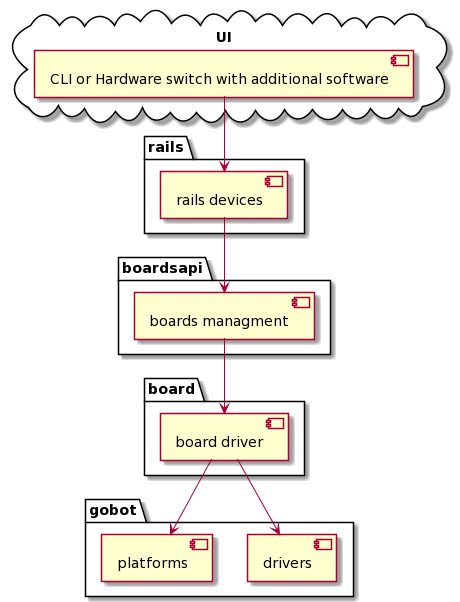

The diagram above was rendered by PlantUML. Its source (embedded in the PNG):
@startuml
cloud "UI" {
  [CLI or Hardware switch with additional software]
}

package "rails" {
  [rails devices]
}

package "boardsapi" {
  [boards managment]
}

package "board" {
  [board driver]
}

package "gobot" {
  [drivers]
  [platforms]
}

[CLI or Hardware switch with additional software] --> [rails devices]
[rails devices] --> [boards managment]
[boards managment] --> [board driver]
[board driver] --> [platforms]
[board driver] --> [drivers]
@enduml